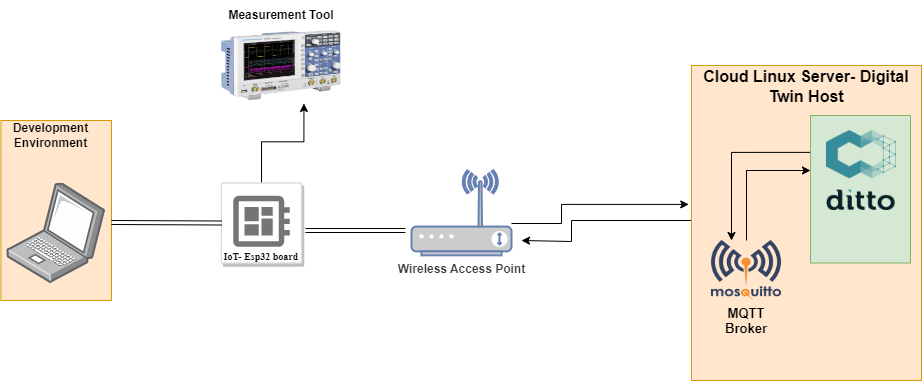

The diagram above was exported from draw.io. Its source (the exported page's mxGraphModel, read from the mxfile embedded in the PNG):
<mxGraphModel dx="1050" dy="541" grid="1" gridSize="10" guides="1" tooltips="1" connect="1" arrows="1" fold="1" page="1" pageScale="1" pageWidth="850" pageHeight="1100" math="0" shadow="0">
  <root>
    <mxCell id="0" />
    <mxCell id="1" parent="0" />
    <mxCell id="RvIkK8rKVN2Phsxmqu7X-30" value="" style="rounded=0;whiteSpace=wrap;html=1;fillColor=#ffe6cc;strokeColor=#d79b00;" vertex="1" parent="1">
      <mxGeometry x="9.43" y="130" width="110.57" height="180" as="geometry" />
    </mxCell>
    <mxCell id="RvIkK8rKVN2Phsxmqu7X-1" value="" style="image;points=[];aspect=fixed;html=1;align=center;shadow=0;dashed=0;image=img/lib/allied_telesis/computer_and_terminals/Laptop.svg;" vertex="1" parent="1">
      <mxGeometry x="15.280000000000001" y="192.5" width="98.87" height="100.29" as="geometry" />
    </mxCell>
    <mxCell id="RvIkK8rKVN2Phsxmqu7X-27" style="edgeStyle=orthogonalEdgeStyle;rounded=0;orthogonalLoop=1;jettySize=auto;html=1;entryX=0.687;entryY=1.043;entryDx=0;entryDy=0;entryPerimeter=0;" edge="1" parent="1" source="RvIkK8rKVN2Phsxmqu7X-4" target="RvIkK8rKVN2Phsxmqu7X-7">
      <mxGeometry relative="1" as="geometry" />
    </mxCell>
    <mxCell id="RvIkK8rKVN2Phsxmqu7X-4" value="&lt;b&gt;IoT- Esp32 board&lt;/b&gt;" style="rounded=1;absoluteArcSize=1;arcSize=2;verticalAlign=bottom;fillColor=#ffffff;strokeColor=#dddddd;whiteSpace=wrap;fontSize=10;fontFamily=Roboto;spacing=0;shadow=1;strokeWidth=1.5;html=1;" vertex="1" parent="1">
      <mxGeometry x="230" y="192.5" width="80" height="80" as="geometry" />
    </mxCell>
    <mxCell id="RvIkK8rKVN2Phsxmqu7X-5" style="shape=mxgraph.gcp2.circuit_board;part=1;dashed=0;connectable=0;html=1;strokeColor=none;shadow=0;whiteSpace=wrap;fontSize=10;fontFamily=Roboto;spacing=0;rounded=1;absoluteArcSize=1;arcSize=3;fillColor=#757575;strokeWidth=1.5;" vertex="1" parent="RvIkK8rKVN2Phsxmqu7X-4">
      <mxGeometry x="0.5" width="56.699999999999996" height="51.029999999999994" relative="1" as="geometry">
        <mxPoint x="-28.349999999999998" y="12.834999999999999" as="offset" />
      </mxGeometry>
    </mxCell>
    <mxCell id="RvIkK8rKVN2Phsxmqu7X-7" value="" style="html=1;overflow=block;blockSpacing=1;whiteSpace=wrap;shape=image;fontSize=13;spacing=3.8;strokeColor=none;strokeOpacity=100;strokeWidth=0;image=https://images.lucid.app/images/148c2e5d-5c4b-4b55-9034-3a8362f786e6/content;imageAspect=0;lucidId=nIr4uN~B4ki1;" vertex="1" parent="1">
      <mxGeometry x="230" y="40" width="120" height="70" as="geometry" />
    </mxCell>
    <mxCell id="RvIkK8rKVN2Phsxmqu7X-26" style="edgeStyle=orthogonalEdgeStyle;rounded=0;orthogonalLoop=1;jettySize=auto;html=1;" edge="1" parent="1" source="RvIkK8rKVN2Phsxmqu7X-8">
      <mxGeometry relative="1" as="geometry">
        <mxPoint x="530" y="250" as="targetPoint" />
        <Array as="points">
          <mxPoint x="580" y="230" />
          <mxPoint x="580" y="251" />
        </Array>
      </mxGeometry>
    </mxCell>
    <mxCell id="RvIkK8rKVN2Phsxmqu7X-8" value="" style="rounded=0;whiteSpace=wrap;html=1;fillColor=#ffe6cc;strokeColor=#d79b00;" vertex="1" parent="1">
      <mxGeometry x="700" y="75" width="230" height="315" as="geometry" />
    </mxCell>
    <mxCell id="RvIkK8rKVN2Phsxmqu7X-25" style="edgeStyle=orthogonalEdgeStyle;rounded=0;orthogonalLoop=1;jettySize=auto;html=1;" edge="1" parent="1" source="RvIkK8rKVN2Phsxmqu7X-9" target="RvIkK8rKVN2Phsxmqu7X-10">
      <mxGeometry relative="1" as="geometry">
        <Array as="points">
          <mxPoint x="755" y="180" />
        </Array>
      </mxGeometry>
    </mxCell>
    <mxCell id="RvIkK8rKVN2Phsxmqu7X-9" value="&lt;b&gt;&lt;br&gt;&lt;br&gt;&lt;br&gt;&lt;br&gt;MQTT Broker&lt;/b&gt;" style="html=1;overflow=block;blockSpacing=1;whiteSpace=wrap;shape=image;fontSize=13;spacing=3.8;strokeColor=none;strokeOpacity=100;strokeWidth=0;image=https://images.lucid.app/images/ae4d2d36-0b76-4800-b301-9d6accb236ce/content;imageAspect=0;lucidId=yRr4smHWFHul;" vertex="1" parent="1">
      <mxGeometry x="720" y="250" width="70" height="60" as="geometry" />
    </mxCell>
    <mxCell id="RvIkK8rKVN2Phsxmqu7X-24" style="edgeStyle=orthogonalEdgeStyle;rounded=0;orthogonalLoop=1;jettySize=auto;html=1;exitX=0;exitY=0.25;exitDx=0;exitDy=0;" edge="1" parent="1" source="RvIkK8rKVN2Phsxmqu7X-10" target="RvIkK8rKVN2Phsxmqu7X-9">
      <mxGeometry relative="1" as="geometry">
        <Array as="points">
          <mxPoint x="740" y="162" />
        </Array>
      </mxGeometry>
    </mxCell>
    <mxCell id="RvIkK8rKVN2Phsxmqu7X-10" value="" style="rounded=0;whiteSpace=wrap;html=1;fillColor=#d5e8d4;strokeColor=#82b366;" vertex="1" parent="1">
      <mxGeometry x="819" y="125" width="100" height="147.5" as="geometry" />
    </mxCell>
    <mxCell id="RvIkK8rKVN2Phsxmqu7X-11" value="" style="html=1;overflow=block;blockSpacing=1;whiteSpace=wrap;shape=image;fontSize=13;spacing=3.8;strokeColor=none;strokeOpacity=100;strokeWidth=0;image=https://images.lucid.app/images/7b26c9eb-419c-4ae9-b4e2-001207600889/content;imageAspect=0;lucidId=xUr4LFqrmDXb;" vertex="1" parent="1">
      <mxGeometry x="835" y="140" width="70" height="80" as="geometry" />
    </mxCell>
    <mxCell id="RvIkK8rKVN2Phsxmqu7X-12" value="Cloud Linux Server- Digital Twin Host" style="text;html=1;strokeColor=none;fillColor=none;align=center;verticalAlign=middle;whiteSpace=wrap;rounded=0;fontStyle=1;fontSize=16;" vertex="1" parent="1">
      <mxGeometry x="700" y="81" width="230" height="30" as="geometry" />
    </mxCell>
    <mxCell id="RvIkK8rKVN2Phsxmqu7X-21" style="edgeStyle=orthogonalEdgeStyle;rounded=0;orthogonalLoop=1;jettySize=auto;html=1;entryX=-0.012;entryY=0.441;entryDx=0;entryDy=0;entryPerimeter=0;" edge="1" parent="1" source="RvIkK8rKVN2Phsxmqu7X-14" target="RvIkK8rKVN2Phsxmqu7X-8">
      <mxGeometry relative="1" as="geometry">
        <Array as="points">
          <mxPoint x="570" y="233" />
          <mxPoint x="570" y="214" />
        </Array>
      </mxGeometry>
    </mxCell>
    <mxCell id="RvIkK8rKVN2Phsxmqu7X-14" value="&lt;b&gt;&lt;font color=&quot;#3b3d3f&quot;&gt;Wireless Access Point&lt;/font&gt;&lt;/b&gt;" style="fontColor=#0066CC;verticalAlign=top;verticalLabelPosition=bottom;labelPosition=center;align=center;html=1;outlineConnect=0;fillColor=#CCCCCC;strokeColor=#6881B3;gradientColor=none;gradientDirection=north;strokeWidth=2;shape=mxgraph.networks.wireless_modem;" vertex="1" parent="1">
      <mxGeometry x="420" y="179.85" width="100" height="85" as="geometry" />
    </mxCell>
    <mxCell id="RvIkK8rKVN2Phsxmqu7X-19" value="" style="shape=link;html=1;rounded=0;" edge="1" parent="1">
      <mxGeometry width="100" relative="1" as="geometry">
        <mxPoint x="314" y="240" as="sourcePoint" />
        <mxPoint x="414" y="240" as="targetPoint" />
      </mxGeometry>
    </mxCell>
    <mxCell id="RvIkK8rKVN2Phsxmqu7X-29" value="" style="shape=link;html=1;rounded=0;entryX=0;entryY=0.5;entryDx=0;entryDy=0;" edge="1" parent="1" target="RvIkK8rKVN2Phsxmqu7X-4">
      <mxGeometry width="100" relative="1" as="geometry">
        <mxPoint x="120" y="232" as="sourcePoint" />
        <mxPoint x="220" y="232" as="targetPoint" />
      </mxGeometry>
    </mxCell>
    <mxCell id="RvIkK8rKVN2Phsxmqu7X-31" value="Development Environment" style="text;html=1;strokeColor=none;fillColor=none;align=center;verticalAlign=middle;whiteSpace=wrap;rounded=0;fontStyle=1" vertex="1" parent="1">
      <mxGeometry x="9" y="130" width="101" height="30" as="geometry" />
    </mxCell>
    <mxCell id="RvIkK8rKVN2Phsxmqu7X-32" value="Measurement Tool" style="text;html=1;strokeColor=none;fillColor=none;align=center;verticalAlign=middle;whiteSpace=wrap;rounded=0;fontStyle=1" vertex="1" parent="1">
      <mxGeometry x="235" y="10" width="110" height="30" as="geometry" />
    </mxCell>
  </root>
</mxGraphModel>